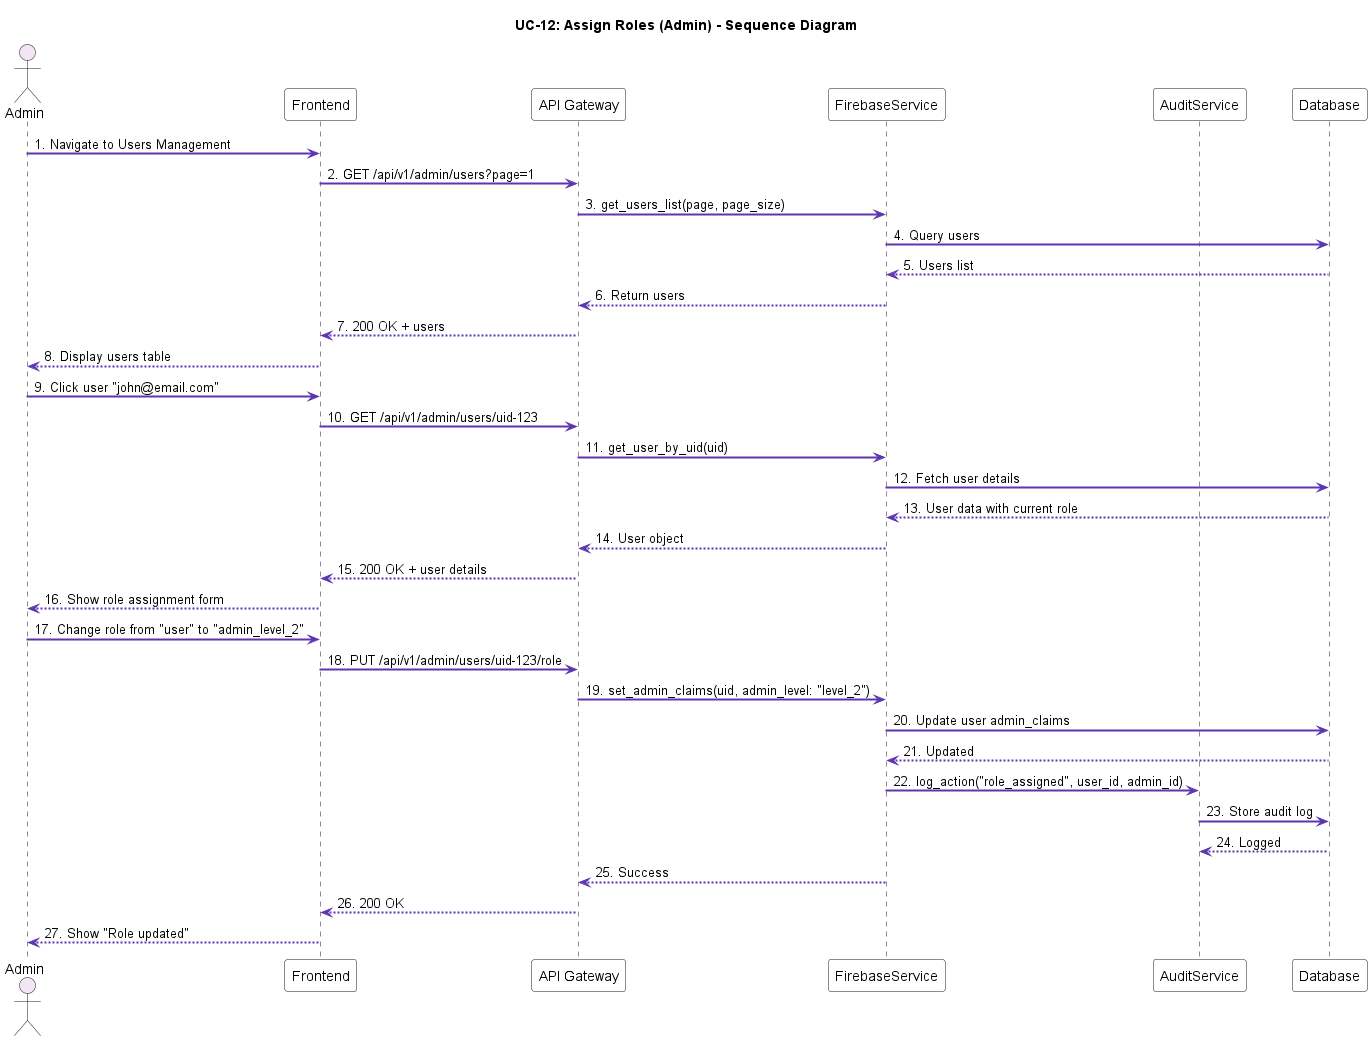

The diagram above was rendered by PlantUML. Its source (embedded in the PNG):
@startuml UC-12_Assign_Roles

title UC-12: Assign Roles (Admin) - Sequence Diagram

skinparam SequenceArrowThickness 2
skinparam SequenceArrowColor #5E35B1
skinparam ActorBackgroundColor #F3E5F5
skinparam ParticipantBackgroundColor #FFFFFF

actor Admin
participant Frontend
participant "API Gateway" as API
participant FirebaseService
participant AuditService
participant Database as DB

Admin -> Frontend: 1. Navigate to Users Management
Frontend -> API: 2. GET /api/v1/admin/users?page=1
API -> FirebaseService: 3. get_users_list(page, page_size)
FirebaseService -> DB: 4. Query users
DB --> FirebaseService: 5. Users list
FirebaseService --> API: 6. Return users
API --> Frontend: 7. 200 OK + users
Frontend --> Admin: 8. Display users table

Admin -> Frontend: 9. Click user "john@email.com"
Frontend -> API: 10. GET /api/v1/admin/users/uid-123
API -> FirebaseService: 11. get_user_by_uid(uid)
FirebaseService -> DB: 12. Fetch user details
DB --> FirebaseService: 13. User data with current role
FirebaseService --> API: 14. User object
API --> Frontend: 15. 200 OK + user details
Frontend --> Admin: 16. Show role assignment form

Admin -> Frontend: 17. Change role from "user" to "admin_level_2"
Frontend -> API: 18. PUT /api/v1/admin/users/uid-123/role
API -> FirebaseService: 19. set_admin_claims(uid, admin_level: "level_2")
FirebaseService -> DB: 20. Update user admin_claims
DB --> FirebaseService: 21. Updated
FirebaseService -> AuditService: 22. log_action("role_assigned", user_id, admin_id)
AuditService -> DB: 23. Store audit log
DB --> AuditService: 24. Logged
FirebaseService --> API: 25. Success
API --> Frontend: 26. 200 OK
Frontend --> Admin: 27. Show "Role updated"

@enduml